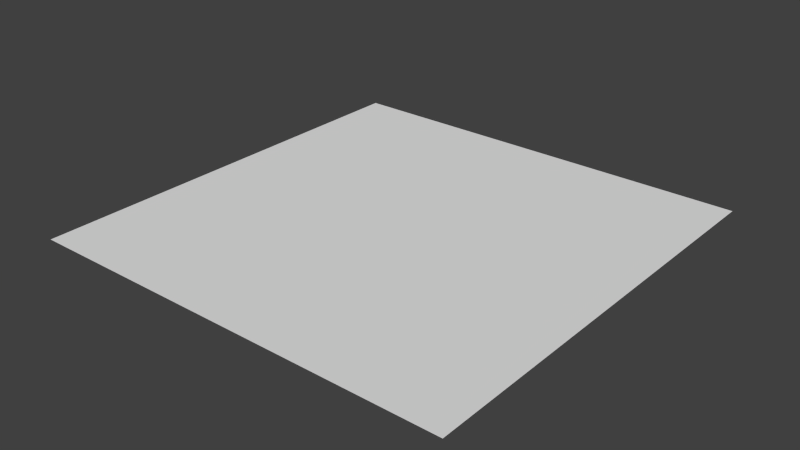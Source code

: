 # Source: ForestTile.blend  (saved by Blender 2.76.0; exported with 4.5.12 LTS)
import bpy
from mathutils import Matrix  # noqa: F401  (used for matrix-valued properties, if any)

bpy.ops.wm.read_factory_settings(use_empty=True)
scene = bpy.context.scene
scene.name = 'Scene'

# ---- collections
col_collection_1 = bpy.data.collections.new('Collection 1'); scene.collection.children.link(col_collection_1)

# ---- world
world_world = bpy.data.worlds.new('World'); scene.world = world_world
world_world.color = (0.05088, 0.05088, 0.05088)
world_world.use_sun_shadow = False
world_world.sun_shadow_jitter_overblur = 0.0
world_world.cycles.sampling_method = 'MANUAL'
world_world.cycles.sample_map_resolution = 256

# ---- meshes
me_grid_003 = bpy.data.meshes.new('Grid.003')
me_grid_003.from_pydata([(-1.49e-08, -0.5, 0.0), (-1.49e-08, -0.625, 0.0), (-1.49e-08, -0.75, 0.0), (-1.49e-08, -0.875, 0.0), (-1.49e-08, -1.0, 0.0), (0.125, -0.5, 0.0), (0.125, -0.625, 0.0), (0.125, -0.75, 0.0), (0.125, -0.875, 0.0), (0.125, -1.0, 0.0), (0.25, -0.5, 0.0), (0.25, -0.625, 0.0), (0.25, -0.75, 0.0), (0.25, -0.875, 0.0), (0.25, -1.0, 0.0), (0.375, -0.5, 0.0), (0.375, -0.625, 0.0), (0.375, -0.75, 0.0), (0.375, -0.875, 0.0), (0.375, -1.0, 0.0), (0.5, -2.98e-08, 0.0), (0.5, -0.125, 0.0), (0.5, -0.25, 0.0), (0.5, -0.375, 0.0), (0.625, -2.98e-08, 0.0), (0.625, -0.125, 0.0), (0.625, -0.25, 0.0), (0.625, -0.375, 0.0), (0.75, -2.98e-08, 0.0), (0.75, -0.125, 0.0), (0.75, -0.25, 0.0), (0.75, -0.375, 0.0), (0.875, -2.98e-08, 0.0), (0.875, -0.125, 0.0), (0.875, -0.25, 0.0), (0.875, -0.375, 0.0), (1.0, -4.47e-08, 0.0), (1.0, -0.125, 0.0), (1.0, -0.25, 0.0), (1.0, -0.375, 0.0), (0.5, -1.0, 0.0), (0.625, -1.0, 0.0), (0.75, -1.0, 0.0), (0.875, -1.0, 0.0), (1.0, -1.0, 0.0), (0.5, -0.875, 0.0), (0.625, -0.875, 0.0), (0.75, -0.875, 0.0), (0.875, -0.875, 0.0), (1.0, -0.875, 0.0), (0.5, -0.75, 0.0), (0.625, -0.75, 0.0), (0.75, -0.75, 0.0), (0.875, -0.75, 0.0), (1.0, -0.75, 0.0), (0.5, -0.625, 0.0), (0.625, -0.625, 0.0), (0.75, -0.625, 0.0), (0.875, -0.625, 0.0), (1.0, -0.625, 0.0), (0.5, -0.5, 0.0), (0.625, -0.5, 0.0), (0.75, -0.5, 0.0), (0.875, -0.5, 0.0), (1.0, -0.5, 0.0), (-1.49e-08, -0.375, 0.0), (0.125, -0.375, 0.0), (0.25, -0.375, 0.0), (0.375, -0.375, 0.0), (-1.49e-08, -0.25, 0.0), (0.125, -0.25, 0.0), (0.25, -0.25, 0.0), (0.375, -0.25, 0.0), (-1.49e-08, -0.125, 0.0), (0.125, -0.125, 0.0), (0.25, -0.125, 0.0), (0.375, -0.125, 0.0), (-1.49e-08, 0.0, 0.0), (0.125, 0.0, 0.0), (0.25, 0.0, 0.0), (0.375, 0.0, 0.0)], [], [(1, 6, 5), (2, 7, 6), (3, 8, 7), (4, 9, 8), (6, 11, 10), (7, 12, 11), (8, 13, 12), (9, 14, 13), (11, 16, 15), (12, 17, 16), (13, 18, 17), (14, 19, 18), (0, 1, 5), (1, 2, 6), (2, 3, 7), (3, 4, 8), (5, 6, 10), (6, 7, 11), (7, 8, 12), (8, 9, 13), (10, 11, 15), (11, 12, 16), (12, 13, 17), (13, 14, 18), (21, 25, 24), (22, 26, 25), (23, 27, 26), (25, 29, 28), (26, 30, 29), (27, 31, 30), (29, 33, 32), (30, 34, 33), (31, 35, 34), (33, 37, 36), (34, 38, 37), (35, 39, 38), (20, 21, 24), (21, 22, 25), (22, 23, 26), (24, 25, 28), (25, 26, 29), (26, 27, 30), (28, 29, 32), (29, 30, 33), (30, 31, 34), (32, 33, 36), (33, 34, 37), (34, 35, 38), (41, 46, 45), (42, 47, 46), (43, 48, 47), (44, 49, 48), (46, 51, 50), (47, 52, 51), (48, 53, 52), (49, 54, 53), (51, 56, 55), (52, 57, 56), (53, 58, 57), (54, 59, 58), (56, 61, 60), (57, 62, 61), (58, 63, 62), (59, 64, 63), (40, 41, 45), (41, 42, 46), (42, 43, 47), (43, 44, 48), (45, 46, 50), (46, 47, 51), (47, 48, 52), (48, 49, 53), (50, 51, 55), (51, 52, 56), (52, 53, 57), (53, 54, 58), (55, 56, 60), (56, 57, 61), (57, 58, 62), (58, 59, 63), (66, 70, 69), (67, 71, 70), (68, 72, 71), (70, 74, 73), (71, 75, 74), (72, 76, 75), (74, 78, 77), (75, 79, 78), (76, 80, 79), (65, 66, 69), (66, 67, 70), (67, 68, 71), (69, 70, 73), (70, 71, 74), (71, 72, 75), (73, 74, 77), (74, 75, 78), (75, 76, 79), (16, 55, 60), (17, 50, 55), (18, 45, 50), (19, 40, 45), (15, 16, 60), (16, 17, 55), (17, 18, 50), (18, 19, 45), (60, 61, 27), (61, 62, 31), (62, 63, 35), (63, 64, 39), (23, 60, 27), (27, 61, 31), (31, 62, 35), (35, 63, 39), (5, 66, 65), (10, 67, 66), (15, 68, 67), (60, 23, 68), (23, 22, 72), (22, 21, 76), (21, 20, 80), (0, 5, 65), (5, 10, 66), (10, 15, 67), (15, 60, 68), (68, 23, 72), (72, 22, 76), (76, 21, 80)])
_uv = me_grid_003.uv_layers.new(name='UVMap')
_uv.uv.foreach_set('vector', [0.375, 0.7969, 0.3896, 0.7969, 0.3896, 0.8125, 0.375, 0.7812, 0.3896, 0.7812, 0.3896, 0.7969, 0.375, 0.7656, 0.3896, 0.7656, 0.3896, 0.7812, 0.375, 0.75, 0.3896, 0.75, 0.3896, 0.7656, 0.3896, 0.7969, 0.4053, 0.7969, 0.4053, 0.8125, 0.3896, 0.7812, 0.4053, 0.7812, 0.4053, 0.7969, 0.3896, 0.7656, 0.4053, 0.7656, 0.4053, 0.7812, 0.3896, 0.75, 0.4053, 0.75, 0.4053, 0.7656, 0.4053, 0.7969, 0.4219, 0.7969, 0.4219, 0.8125, 0.4053, 0.7812, 0.4219, 0.7812, 0.4219, 0.7969, 0.4053, 0.7656, 0.4219, 0.7656, 0.4219, 0.7812, 0.4053, 0.75, 0.4219, 0.75, 0.4219, 0.7656, 0.375, 0.8125, 0.375, 0.7969, 0.3896, 0.8125, 0.375, 0.7969, 0.375, 0.7812, 0.3896, 0.7969, 0.375, 0.7812, 0.375, 0.7656, 0.3896, 0.7812, 0.375, 0.7656, 0.375, 0.75, 0.3896, 0.7656, 0.3896, 0.8125, 0.3896, 0.7969, 0.4053, 0.8125, 0.3896, 0.7969, 0.3896, 0.7812, 0.4053, 0.7969, 0.3896, 0.7812, 0.3896, 0.7656, 0.4053, 0.7812, 0.3896, 0.7656, 0.3896, 0.75, 0.4053, 0.7656, 0.4053, 0.8125, 0.4053, 0.7969, 0.4219, 0.8125, 0.4053, 0.7969, 0.4053, 0.7812, 0.4219, 0.7969, 0.4053, 0.7812, 0.4053, 0.7656, 0.4219, 0.7812, 0.4053, 0.7656, 0.4053, 0.75, 0.4219, 0.7656, 0.4375, 0.8604, 0.4531, 0.8604, 0.4531, 0.875, 0.4375, 0.8447, 0.4531, 0.8447, 0.4531, 0.8604, 0.4375, 0.8281, 0.4531, 0.8281, 0.4531, 0.8447, 0.4531, 0.8604, 0.4688, 0.8604, 0.4688, 0.875, 0.4531, 0.8447, 0.4688, 0.8447, 0.4688, 0.8604, 0.4531, 0.8281, 0.4688, 0.8281, 0.4688, 0.8447, 0.4688, 0.8604, 0.4844, 0.8604, 0.4844, 0.875, 0.4688, 0.8447, 0.4844, 0.8447, 0.4844, 0.8604, 0.4688, 0.8281, 0.4844, 0.8281, 0.4844, 0.8447, 0.4844, 0.8604, 0.5, 0.8604, 0.5, 0.875, 0.4844, 0.8447, 0.5, 0.8447, 0.5, 0.8604, 0.4844, 0.8281, 0.5, 0.8281, 0.5, 0.8447, 0.4375, 0.875, 0.4375, 0.8604, 0.4531, 0.875, 0.4375, 0.8604, 0.4375, 0.8447, 0.4531, 0.8604, 0.4375, 0.8447, 0.4375, 0.8281, 0.4531, 0.8447, 0.4531, 0.875, 0.4531, 0.8604, 0.4688, 0.875, 0.4531, 0.8604, 0.4531, 0.8447, 0.4688, 0.8604, 0.4531, 0.8447, 0.4531, 0.8281, 0.4688, 0.8447, 0.4688, 0.875, 0.4688, 0.8604, 0.4844, 0.875, 0.4688, 0.8604, 0.4688, 0.8447, 0.4844, 0.8604, 0.4688, 0.8447, 0.4688, 0.8281, 0.4844, 0.8447, 0.4844, 0.875, 0.4844, 0.8604, 0.5, 0.875, 0.4844, 0.8604, 0.4844, 0.8447, 0.5, 0.8604, 0.4844, 0.8447, 0.4844, 0.8281, 0.5, 0.8447, 0.4531, 0.75, 0.4531, 0.7656, 0.4375, 0.7656, 0.4688, 0.75, 0.4688, 0.7656, 0.4531, 0.7656, 0.4844, 0.75, 0.4844, 0.7656, 0.4688, 0.7656, 0.5, 0.75, 0.5, 0.7656, 0.4844, 0.7656, 0.4531, 0.7656, 0.4531, 0.7812, 0.4375, 0.7812, 0.4688, 0.7656, 0.4688, 0.7812, 0.4531, 0.7812, 0.4844, 0.7656, 0.4844, 0.7812, 0.4688, 0.7812, 0.5, 0.7656, 0.5, 0.7812, 0.4844, 0.7812, 0.4531, 0.7812, 0.4531, 0.7969, 0.4375, 0.7969, 0.4688, 0.7812, 0.4688, 0.7969, 0.4531, 0.7969, 0.4844, 0.7812, 0.4844, 0.7969, 0.4688, 0.7969, 0.5, 0.7812, 0.5, 0.7969, 0.4844, 0.7969, 0.4531, 0.7969, 0.4531, 0.8125, 0.4375, 0.8125, 0.4688, 0.7969, 0.4688, 0.8125, 0.4531, 0.8125, 0.4844, 0.7969, 0.4844, 0.8125, 0.4688, 0.8125, 0.5, 0.7969, 0.5, 0.8125, 0.4844, 0.8125, 0.4375, 0.75, 0.4531, 0.75, 0.4375, 0.7656, 0.4531, 0.75, 0.4688, 0.75, 0.4531, 0.7656, 0.4688, 0.75, 0.4844, 0.75, 0.4688, 0.7656, 0.4844, 0.75, 0.5, 0.75, 0.4844, 0.7656, 0.4375, 0.7656, 0.4531, 0.7656, 0.4375, 0.7812, 0.4531, 0.7656, 0.4688, 0.7656, 0.4531, 0.7812, 0.4688, 0.7656, 0.4844, 0.7656, 0.4688, 0.7812, 0.4844, 0.7656, 0.5, 0.7656, 0.4844, 0.7812, 0.4375, 0.7812, 0.4531, 0.7812, 0.4375, 0.7969, 0.4531, 0.7812, 0.4688, 0.7812, 0.4531, 0.7969, 0.4688, 0.7812, 0.4844, 0.7812, 0.4688, 0.7969, 0.4844, 0.7812, 0.5, 0.7812, 0.4844, 0.7969, 0.4375, 0.7969, 0.4531, 0.7969, 0.4375, 0.8125, 0.4531, 0.7969, 0.4688, 0.7969, 0.4531, 0.8125, 0.4688, 0.7969, 0.4844, 0.7969, 0.4688, 0.8125, 0.4844, 0.7969, 0.5, 0.7969, 0.4844, 0.8125, 0.3896, 0.8281, 0.3896, 0.8447, 0.375, 0.8447, 0.4053, 0.8281, 0.4053, 0.8447, 0.3896, 0.8447, 0.4219, 0.8281, 0.4219, 0.8447, 0.4053, 0.8447, 0.3896, 0.8447, 0.3896, 0.8604, 0.375, 0.8604, 0.4053, 0.8447, 0.4053, 0.8604, 0.3896, 0.8604, 0.4219, 0.8447, 0.4219, 0.8604, 0.4053, 0.8604, 0.3896, 0.8604, 0.3896, 0.875, 0.375, 0.875, 0.4053, 0.8604, 0.4053, 0.875, 0.3896, 0.875, 0.4219, 0.8604, 0.4219, 0.875, 0.4053, 0.875, 0.375, 0.8281, 0.3896, 0.8281, 0.375, 0.8447, 0.3896, 0.8281, 0.4053, 0.8281, 0.3896, 0.8447, 0.4053, 0.8281, 0.4219, 0.8281, 0.4053, 0.8447, 0.375, 0.8447, 0.3896, 0.8447, 0.375, 0.8604, 0.3896, 0.8447, 0.4053, 0.8447, 0.3896, 0.8604, 0.4053, 0.8447, 0.4219, 0.8447, 0.4053, 0.8604, 0.375, 0.8604, 0.3896, 0.8604, 0.375, 0.875, 0.3896, 0.8604, 0.4053, 0.8604, 0.3896, 0.875, 0.4053, 0.8604, 0.4219, 0.8604, 0.4053, 0.875, 0.4219, 0.7969, 0.4375, 0.7969, 0.4375, 0.8125, 0.4219, 0.7812, 0.4375, 0.7812, 0.4375, 0.7969, 0.4219, 0.7656, 0.4375, 0.7656, 0.4375, 0.7812, 0.4219, 0.75, 0.4375, 0.75, 0.4375, 0.7656, 0.4219, 0.8125, 0.4219, 0.7969, 0.4375, 0.8125, 0.4219, 0.7969, 0.4219, 0.7812, 0.4375, 0.7969, 0.4219, 0.7812, 0.4219, 0.7656, 0.4375, 0.7812, 0.4219, 0.7656, 0.4219, 0.75, 0.4375, 0.7656, 0.4375, 0.8125, 0.4531, 0.8125, 0.4531, 0.8281, 0.4531, 0.8125, 0.4688, 0.8125, 0.4688, 0.8281, 0.4688, 0.8125, 0.4844, 0.8125, 0.4844, 0.8281, 0.4844, 0.8125, 0.5, 0.8125, 0.5, 0.8281, 0.4375, 0.8281, 0.4375, 0.8125, 0.4531, 0.8281, 0.4531, 0.8281, 0.4531, 0.8125, 0.4688, 0.8281, 0.4688, 0.8281, 0.4688, 0.8125, 0.4844, 0.8281, 0.4844, 0.8281, 0.4844, 0.8125, 0.5, 0.8281, 0.3896, 0.8125, 0.3896, 0.8281, 0.375, 0.8281, 0.4053, 0.8125, 0.4053, 0.8281, 0.3896, 0.8281, 0.4219, 0.8125, 0.4219, 0.8281, 0.4053, 0.8281, 0.4375, 0.8125, 0.4375, 0.8281, 0.4219, 0.8281, 0.4375, 0.8281, 0.4375, 0.8447, 0.4219, 0.8447, 0.4375, 0.8447, 0.4375, 0.8604, 0.4219, 0.8604, 0.4375, 0.8604, 0.4375, 0.875, 0.4219, 0.875, 0.375, 0.8125, 0.3896, 0.8125, 0.375, 0.8281, 0.3896, 0.8125, 0.4053, 0.8125, 0.3896, 0.8281, 0.4053, 0.8125, 0.4219, 0.8125, 0.4053, 0.8281, 0.4219, 0.8125, 0.4375, 0.8125, 0.4219, 0.8281, 0.4219, 0.8281, 0.4375, 0.8281, 0.4219, 0.8447, 0.4219, 0.8447, 0.4375, 0.8447, 0.4219, 0.8604, 0.4219, 0.8604, 0.4375, 0.8604, 0.4219, 0.875])
me_grid_003.use_remesh_preserve_volume = False
me_grid_003.use_remesh_preserve_attributes = False
me_grid_003.use_mirror_vertex_groups = False
me_grid_003.update()

# ---- objects
ob_grid = bpy.data.objects.new('Grid', me_grid_003)

# ---- transforms, parenting, visibility, modifiers, constraints
ob_grid.location = (1.49e-08, 0.0, 0.0)
ob_grid.rotation_euler = (0.0, 0.0, 1.571)
ob_grid.lineart.crease_threshold = 0.0

# ---- collection membership
col_collection_1.objects.link(ob_grid)

# ---- scene / render settings (as saved in the file)
scene.frame_start = 1; scene.frame_end = 250; scene.frame_set(1)
scene.render.engine = 'BLENDER_EEVEE_NEXT'
scene.render.resolution_percentage = 50
scene.render.dither_intensity = 0.0
scene.cycles.use_denoising = False
scene.cycles.samples = 10
scene.cycles.sampling_pattern = 'TABULATED_SOBOL'
scene.cycles.light_sampling_threshold = 0.0
scene.cycles.use_adaptive_sampling = False
scene.cycles.use_light_tree = False
scene.cycles.blur_glossy = 0.0
scene.cycles.pixel_filter_type = 'GAUSSIAN'
scene.cycles.sample_clamp_indirect = 0.0
scene.view_settings.view_transform = 'Standard'
bpy.context.view_layer.update()

# ---- added for rendering (the .blend has no active camera and no usable light): camera, sun
cam_auto = bpy.data.cameras.new('AutoCamera')
cam_auto.lens = 50.0
cam_auto.sensor_width = 36.0
cam_auto.clip_end = 1000.0
ob_auto_camera = bpy.data.objects.new('AutoCamera', cam_auto)
scene.collection.objects.link(ob_auto_camera)
ob_auto_camera.location = (1.80847, -1.07016, 1.04677)
ob_auto_camera.rotation_euler = (1.09748, -7.21219e-08, 0.694738)
scene.camera = ob_auto_camera
light_auto_sun = bpy.data.lights.new('AutoSun', 'SUN')
light_auto_sun.energy = 3.0
light_auto_sun.angle = 0.0523599
ob_auto_sun = bpy.data.objects.new('AutoSun', light_auto_sun)
scene.collection.objects.link(ob_auto_sun)
ob_auto_sun.rotation_euler = (0.872665, 0.174533, 0.523599)
bpy.context.view_layer.update()
